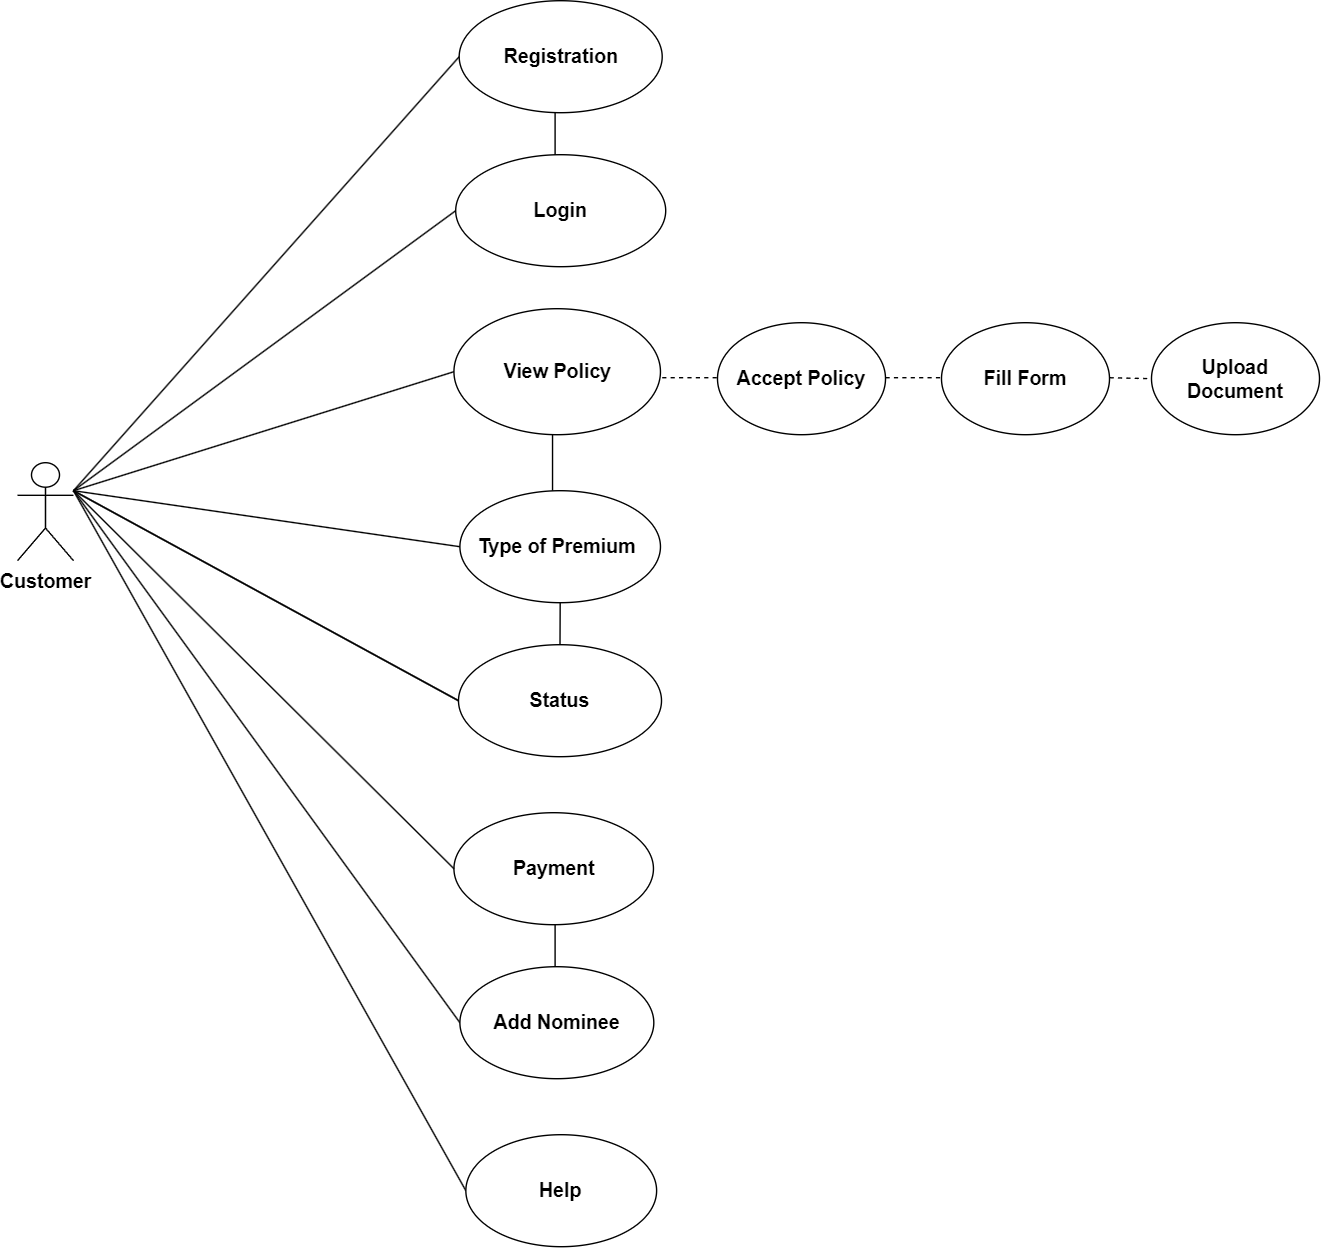

The diagram above was exported from draw.io. Its source (the exported page's mxGraphModel, read from the mxfile embedded in the PNG):
<mxGraphModel dx="1050" dy="563" grid="1" gridSize="10" guides="1" tooltips="1" connect="1" arrows="1" fold="1" page="1" pageScale="1" pageWidth="850" pageHeight="1100" math="0" shadow="0">
  <root>
    <mxCell id="0" />
    <mxCell id="1" parent="0" />
    <mxCell id="N4QQwzA2uPF9VftzPGw4-6" value="&lt;b&gt;&lt;font style=&quot;font-size: 14px;&quot;&gt;Customer&lt;/font&gt;&lt;/b&gt;" style="shape=umlActor;verticalLabelPosition=bottom;verticalAlign=top;html=1;outlineConnect=0;" parent="1" vertex="1">
      <mxGeometry x="40" y="460" width="40" height="70" as="geometry" />
    </mxCell>
    <mxCell id="N4QQwzA2uPF9VftzPGw4-34" value="" style="endArrow=none;html=1;rounded=0;entryX=0;entryY=0.5;entryDx=0;entryDy=0;" parent="1" target="N4QQwzA2uPF9VftzPGw4-8" edge="1">
      <mxGeometry width="50" height="50" relative="1" as="geometry">
        <mxPoint x="80" y="480" as="sourcePoint" />
        <mxPoint x="140" y="420" as="targetPoint" />
      </mxGeometry>
    </mxCell>
    <mxCell id="N4QQwzA2uPF9VftzPGw4-35" value="" style="endArrow=none;html=1;rounded=0;entryX=0;entryY=0.5;entryDx=0;entryDy=0;" parent="1" target="N4QQwzA2uPF9VftzPGw4-9" edge="1">
      <mxGeometry width="50" height="50" relative="1" as="geometry">
        <mxPoint x="80" y="480" as="sourcePoint" />
        <mxPoint x="130" y="430" as="targetPoint" />
      </mxGeometry>
    </mxCell>
    <mxCell id="N4QQwzA2uPF9VftzPGw4-36" value="" style="endArrow=none;html=1;rounded=0;entryX=0;entryY=0.5;entryDx=0;entryDy=0;" parent="1" target="N4QQwzA2uPF9VftzPGw4-10" edge="1">
      <mxGeometry width="50" height="50" relative="1" as="geometry">
        <mxPoint x="80" y="480" as="sourcePoint" />
        <mxPoint x="130" y="430" as="targetPoint" />
      </mxGeometry>
    </mxCell>
    <mxCell id="N4QQwzA2uPF9VftzPGw4-37" value="" style="endArrow=none;html=1;rounded=0;entryX=0;entryY=0.5;entryDx=0;entryDy=0;" parent="1" target="N4QQwzA2uPF9VftzPGw4-13" edge="1">
      <mxGeometry width="50" height="50" relative="1" as="geometry">
        <mxPoint x="80" y="480" as="sourcePoint" />
        <mxPoint x="130" y="430" as="targetPoint" />
      </mxGeometry>
    </mxCell>
    <mxCell id="N4QQwzA2uPF9VftzPGw4-38" value="" style="endArrow=none;html=1;rounded=0;entryX=0;entryY=0.5;entryDx=0;entryDy=0;" parent="1" target="N4QQwzA2uPF9VftzPGw4-14" edge="1">
      <mxGeometry width="50" height="50" relative="1" as="geometry">
        <mxPoint x="80" y="480" as="sourcePoint" />
        <mxPoint x="130" y="430" as="targetPoint" />
      </mxGeometry>
    </mxCell>
    <mxCell id="N4QQwzA2uPF9VftzPGw4-41" value="" style="endArrow=none;html=1;rounded=0;entryX=0;entryY=0.5;entryDx=0;entryDy=0;" parent="1" target="N4QQwzA2uPF9VftzPGw4-16" edge="1">
      <mxGeometry width="50" height="50" relative="1" as="geometry">
        <mxPoint x="80" y="480" as="sourcePoint" />
        <mxPoint x="130" y="430" as="targetPoint" />
      </mxGeometry>
    </mxCell>
    <mxCell id="N4QQwzA2uPF9VftzPGw4-42" value="" style="endArrow=none;html=1;rounded=0;entryX=0;entryY=0.5;entryDx=0;entryDy=0;" parent="1" target="N4QQwzA2uPF9VftzPGw4-17" edge="1">
      <mxGeometry width="50" height="50" relative="1" as="geometry">
        <mxPoint x="80" y="480" as="sourcePoint" />
        <mxPoint x="130" y="430" as="targetPoint" />
      </mxGeometry>
    </mxCell>
    <mxCell id="N4QQwzA2uPF9VftzPGw4-8" value="&lt;font size=&quot;1&quot; style=&quot;&quot;&gt;&lt;b style=&quot;font-size: 14px;&quot;&gt;Registration&lt;/b&gt;&lt;/font&gt;" style="ellipse;whiteSpace=wrap;html=1;" parent="1" vertex="1">
      <mxGeometry x="355.5" y="130" width="145" height="80" as="geometry" />
    </mxCell>
    <mxCell id="N4QQwzA2uPF9VftzPGw4-9" value="&lt;font style=&quot;font-size: 14px;&quot;&gt;&lt;b&gt;Login&lt;/b&gt;&lt;/font&gt;" style="ellipse;whiteSpace=wrap;html=1;" parent="1" vertex="1">
      <mxGeometry x="353" y="240" width="150" height="80" as="geometry" />
    </mxCell>
    <mxCell id="N4QQwzA2uPF9VftzPGw4-10" value="&lt;font size=&quot;1&quot; style=&quot;&quot;&gt;&lt;b style=&quot;font-size: 14px;&quot;&gt;View Policy&lt;/b&gt;&lt;/font&gt;" style="ellipse;whiteSpace=wrap;html=1;" parent="1" vertex="1">
      <mxGeometry x="351.75" y="350" width="147.5" height="90" as="geometry" />
    </mxCell>
    <mxCell id="N4QQwzA2uPF9VftzPGw4-13" value="&lt;font style=&quot;font-size: 14px;&quot;&gt;&lt;b&gt;Type of Premium&amp;nbsp;&lt;/b&gt;&lt;/font&gt;" style="ellipse;whiteSpace=wrap;html=1;" parent="1" vertex="1">
      <mxGeometry x="356" y="480" width="143.25" height="80" as="geometry" />
    </mxCell>
    <mxCell id="YakG5fhiYQSUVOu6c0gD-1" value="" style="endArrow=none;html=1;rounded=0;entryX=0;entryY=0.5;entryDx=0;entryDy=0;" parent="1" target="N4QQwzA2uPF9VftzPGw4-14" edge="1">
      <mxGeometry width="50" height="50" relative="1" as="geometry">
        <mxPoint x="80" y="480" as="sourcePoint" />
        <mxPoint x="318" y="720" as="targetPoint" />
      </mxGeometry>
    </mxCell>
    <mxCell id="N4QQwzA2uPF9VftzPGw4-14" value="&lt;font size=&quot;1&quot; style=&quot;&quot;&gt;&lt;b style=&quot;font-size: 14px;&quot;&gt;Status&lt;/b&gt;&lt;/font&gt;" style="ellipse;whiteSpace=wrap;html=1;" parent="1" vertex="1">
      <mxGeometry x="355" y="590" width="145" height="80" as="geometry" />
    </mxCell>
    <mxCell id="N4QQwzA2uPF9VftzPGw4-15" value="&lt;font size=&quot;1&quot; style=&quot;&quot;&gt;&lt;b style=&quot;font-size: 14px;&quot;&gt;Payment&lt;/b&gt;&lt;/font&gt;" style="ellipse;whiteSpace=wrap;html=1;" parent="1" vertex="1">
      <mxGeometry x="351.75" y="710" width="142.5" height="80" as="geometry" />
    </mxCell>
    <mxCell id="N4QQwzA2uPF9VftzPGw4-16" value="&lt;font size=&quot;1&quot; style=&quot;&quot;&gt;&lt;b style=&quot;font-size: 14px;&quot;&gt;Add Nominee&lt;/b&gt;&lt;/font&gt;" style="ellipse;whiteSpace=wrap;html=1;" parent="1" vertex="1">
      <mxGeometry x="356" y="820" width="138.5" height="80" as="geometry" />
    </mxCell>
    <mxCell id="N4QQwzA2uPF9VftzPGw4-17" value="&lt;font size=&quot;1&quot; style=&quot;&quot;&gt;&lt;b style=&quot;font-size: 14px;&quot;&gt;Help&lt;/b&gt;&lt;/font&gt;" style="ellipse;whiteSpace=wrap;html=1;" parent="1" vertex="1">
      <mxGeometry x="360.25" y="940" width="136.25" height="80" as="geometry" />
    </mxCell>
    <mxCell id="YakG5fhiYQSUVOu6c0gD-2" value="" style="endArrow=none;html=1;rounded=0;entryX=0;entryY=0.5;entryDx=0;entryDy=0;" parent="1" target="N4QQwzA2uPF9VftzPGw4-15" edge="1">
      <mxGeometry width="50" height="50" relative="1" as="geometry">
        <mxPoint x="80" y="480" as="sourcePoint" />
        <mxPoint x="130" y="430" as="targetPoint" />
      </mxGeometry>
    </mxCell>
    <mxCell id="YakG5fhiYQSUVOu6c0gD-5" value="" style="endArrow=none;html=1;rounded=0;" parent="1" edge="1">
      <mxGeometry width="50" height="50" relative="1" as="geometry">
        <mxPoint x="424" y="240" as="sourcePoint" />
        <mxPoint x="424" y="210" as="targetPoint" />
      </mxGeometry>
    </mxCell>
    <mxCell id="YakG5fhiYQSUVOu6c0gD-7" value="" style="endArrow=none;html=1;rounded=0;" parent="1" edge="1">
      <mxGeometry width="50" height="50" relative="1" as="geometry">
        <mxPoint x="422.17" y="480" as="sourcePoint" />
        <mxPoint x="422.17" y="440" as="targetPoint" />
      </mxGeometry>
    </mxCell>
    <mxCell id="YakG5fhiYQSUVOu6c0gD-15" value="" style="endArrow=none;html=1;rounded=0;" parent="1" edge="1">
      <mxGeometry width="50" height="50" relative="1" as="geometry">
        <mxPoint x="424" y="820" as="sourcePoint" />
        <mxPoint x="424" y="790" as="targetPoint" />
      </mxGeometry>
    </mxCell>
    <mxCell id="YakG5fhiYQSUVOu6c0gD-16" value="" style="endArrow=none;html=1;rounded=0;exitX=0.5;exitY=0;exitDx=0;exitDy=0;entryX=0.5;entryY=1;entryDx=0;entryDy=0;" parent="1" source="N4QQwzA2uPF9VftzPGw4-14" target="N4QQwzA2uPF9VftzPGw4-13" edge="1">
      <mxGeometry width="50" height="50" relative="1" as="geometry">
        <mxPoint x="425" y="580" as="sourcePoint" />
        <mxPoint x="425" y="560" as="targetPoint" />
      </mxGeometry>
    </mxCell>
    <mxCell id="YakG5fhiYQSUVOu6c0gD-17" value="&lt;font style=&quot;font-size: 14px;&quot;&gt;&lt;b&gt;Accept Policy&lt;/b&gt;&lt;/font&gt;" style="ellipse;whiteSpace=wrap;html=1;" parent="1" vertex="1">
      <mxGeometry x="540" y="360" width="120" height="80" as="geometry" />
    </mxCell>
    <mxCell id="YakG5fhiYQSUVOu6c0gD-18" value="&lt;font style=&quot;font-size: 14px;&quot;&gt;&lt;b&gt;Fill Form&lt;/b&gt;&lt;/font&gt;" style="ellipse;whiteSpace=wrap;html=1;" parent="1" vertex="1">
      <mxGeometry x="700" y="360" width="120" height="80" as="geometry" />
    </mxCell>
    <mxCell id="YakG5fhiYQSUVOu6c0gD-19" value="&lt;font style=&quot;font-size: 14px;&quot;&gt;&lt;b&gt;Upload Document&lt;/b&gt;&lt;/font&gt;" style="ellipse;whiteSpace=wrap;html=1;" parent="1" vertex="1">
      <mxGeometry x="850" y="360" width="120" height="80" as="geometry" />
    </mxCell>
    <mxCell id="YakG5fhiYQSUVOu6c0gD-22" value="" style="endArrow=none;dashed=1;html=1;rounded=0;" parent="1" edge="1">
      <mxGeometry width="50" height="50" relative="1" as="geometry">
        <mxPoint x="500.5" y="399.28999999999996" as="sourcePoint" />
        <mxPoint x="540.5" y="399.28999999999996" as="targetPoint" />
      </mxGeometry>
    </mxCell>
    <mxCell id="YakG5fhiYQSUVOu6c0gD-23" value="" style="endArrow=none;dashed=1;html=1;rounded=0;" parent="1" edge="1">
      <mxGeometry width="50" height="50" relative="1" as="geometry">
        <mxPoint x="660" y="399.28999999999996" as="sourcePoint" />
        <mxPoint x="700" y="399.28999999999996" as="targetPoint" />
      </mxGeometry>
    </mxCell>
    <mxCell id="YakG5fhiYQSUVOu6c0gD-25" value="" style="endArrow=none;dashed=1;html=1;rounded=0;" parent="1" edge="1">
      <mxGeometry width="50" height="50" relative="1" as="geometry">
        <mxPoint x="820" y="399.28999999999996" as="sourcePoint" />
        <mxPoint x="850" y="400" as="targetPoint" />
      </mxGeometry>
    </mxCell>
  </root>
</mxGraphModel>